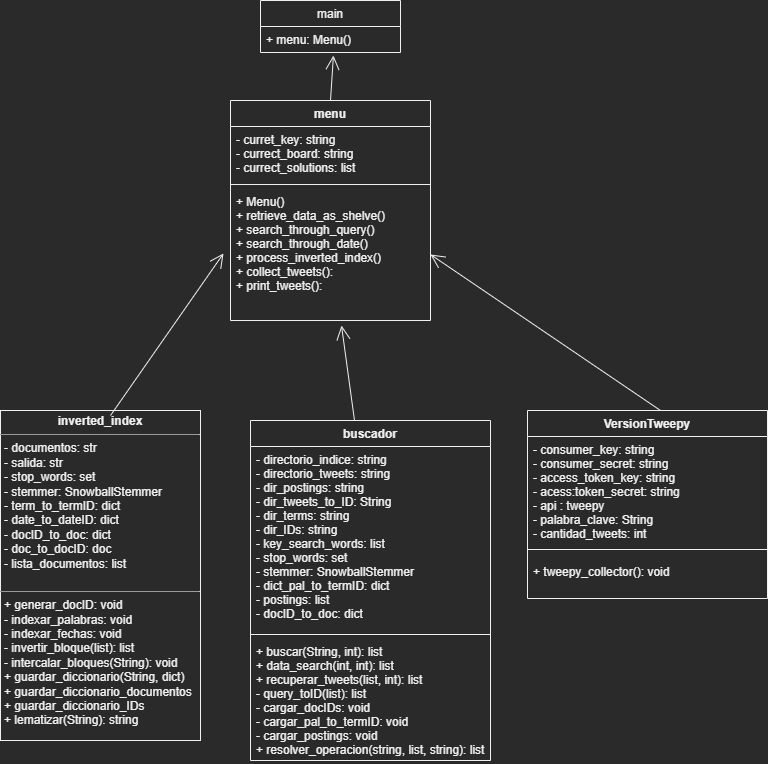

The diagram above was exported from draw.io. Its source (the exported page's mxGraphModel, read from the mxfile embedded in the PNG):
<mxGraphModel dx="1319" dy="762" grid="1" gridSize="10" guides="1" tooltips="1" connect="1" arrows="1" fold="1" page="1" pageScale="1" pageWidth="827" pageHeight="1169" math="0" shadow="0">
  <root>
    <mxCell id="WIyWlLk6GJQsqaUBKTNV-0" />
    <mxCell id="WIyWlLk6GJQsqaUBKTNV-1" parent="WIyWlLk6GJQsqaUBKTNV-0" />
    <mxCell id="pmXPGTt2Pe72jYpKZpAY-1" value="&lt;p style=&quot;margin:0px;margin-top:4px;text-align:center;&quot;&gt;&lt;b&gt;inverted_index&lt;/b&gt;&lt;/p&gt;&lt;hr size=&quot;1&quot;&gt;&lt;p style=&quot;margin:0px;margin-left:4px;&quot;&gt;- documentos: str&lt;/p&gt;&lt;p style=&quot;margin:0px;margin-left:4px;&quot;&gt;&lt;span style=&quot;background-color: initial;&quot;&gt;- salida: str&lt;/span&gt;&lt;/p&gt;&lt;p style=&quot;margin:0px;margin-left:4px;&quot;&gt;&lt;span style=&quot;background-color: initial;&quot;&gt;- stop_words: set&lt;/span&gt;&lt;/p&gt;&lt;p style=&quot;margin:0px;margin-left:4px;&quot;&gt;&lt;span style=&quot;background-color: initial;&quot;&gt;- stemmer: SnowballStemmer&lt;/span&gt;&lt;/p&gt;&lt;p style=&quot;margin:0px;margin-left:4px;&quot;&gt;&lt;span style=&quot;background-color: initial;&quot;&gt;- term_to_termID: dict&lt;/span&gt;&lt;/p&gt;&lt;p style=&quot;margin:0px;margin-left:4px;&quot;&gt;&lt;span style=&quot;background-color: initial;&quot;&gt;- date_to_dateID: dict&lt;/span&gt;&lt;/p&gt;&lt;p style=&quot;margin:0px;margin-left:4px;&quot;&gt;&lt;span style=&quot;background-color: initial;&quot;&gt;- docID_to_doc: dict&lt;/span&gt;&lt;/p&gt;&lt;p style=&quot;margin:0px;margin-left:4px;&quot;&gt;&lt;span style=&quot;background-color: initial;&quot;&gt;- doc_to_docID: doc&lt;/span&gt;&lt;/p&gt;&lt;p style=&quot;margin:0px;margin-left:4px;&quot;&gt;&lt;span style=&quot;background-color: initial;&quot;&gt;- lista_documentos: list&lt;/span&gt;&lt;/p&gt;&lt;p style=&quot;margin:0px;margin-left:4px;&quot;&gt;&lt;span style=&quot;background-color: initial;&quot;&gt;&lt;br&gt;&lt;/span&gt;&lt;/p&gt;&lt;hr size=&quot;1&quot;&gt;&lt;p style=&quot;margin:0px;margin-left:4px;&quot;&gt;+ generar_docID: void&lt;/p&gt;&lt;p style=&quot;margin:0px;margin-left:4px;&quot;&gt;- indexar_palabras: void&lt;/p&gt;&lt;p style=&quot;margin:0px;margin-left:4px;&quot;&gt;- indexar_fechas: void&lt;/p&gt;&lt;p style=&quot;margin:0px;margin-left:4px;&quot;&gt;- invertir_bloque(list): list&lt;/p&gt;&lt;p style=&quot;margin:0px;margin-left:4px;&quot;&gt;- intercalar_bloques(String): void&lt;/p&gt;&lt;p style=&quot;margin:0px;margin-left:4px;&quot;&gt;+ guardar_diccionario(String, dict)&lt;/p&gt;&lt;p style=&quot;margin:0px;margin-left:4px;&quot;&gt;+ guardar_diccionario_documentos&lt;/p&gt;&lt;p style=&quot;margin:0px;margin-left:4px;&quot;&gt;&lt;span style=&quot;background-color: initial;&quot;&gt;+ guardar_diccionario_IDs&lt;/span&gt;&lt;/p&gt;&lt;p style=&quot;margin:0px;margin-left:4px;&quot;&gt;+ lematizar(String): string&lt;/p&gt;&lt;p style=&quot;margin:0px;margin-left:4px;&quot;&gt;&lt;br&gt;&lt;/p&gt;" style="verticalAlign=top;align=left;overflow=fill;fontSize=12;fontFamily=Helvetica;html=1;" vertex="1" parent="WIyWlLk6GJQsqaUBKTNV-1">
      <mxGeometry x="60" y="440" width="200" height="330" as="geometry" />
    </mxCell>
    <mxCell id="pmXPGTt2Pe72jYpKZpAY-2" value="buscador" style="swimlane;fontStyle=1;align=center;verticalAlign=top;childLayout=stackLayout;horizontal=1;startSize=26;horizontalStack=0;resizeParent=1;resizeParentMax=0;resizeLast=0;collapsible=1;marginBottom=0;" vertex="1" parent="WIyWlLk6GJQsqaUBKTNV-1">
      <mxGeometry x="310" y="450" width="240" height="340" as="geometry" />
    </mxCell>
    <mxCell id="pmXPGTt2Pe72jYpKZpAY-3" value="- directorio_indice: string&#10;- directorio_tweets: string&#10;- dir_postings: string&#10;- dir_tweets_to_ID: String&#10;- dir_terms: string&#10;- dir_IDs: string&#10;- key_search_words: list&#10;- stop_words: set&#10;- stemmer: SnowballStemmer&#10;- dict_pal_to_termID: dict&#10;- postings: list&#10;- docID_to_doc: dict" style="text;strokeColor=none;fillColor=none;align=left;verticalAlign=top;spacingLeft=4;spacingRight=4;overflow=hidden;rotatable=0;points=[[0,0.5],[1,0.5]];portConstraint=eastwest;" vertex="1" parent="pmXPGTt2Pe72jYpKZpAY-2">
      <mxGeometry y="26" width="240" height="184" as="geometry" />
    </mxCell>
    <mxCell id="pmXPGTt2Pe72jYpKZpAY-4" value="" style="line;strokeWidth=1;fillColor=none;align=left;verticalAlign=middle;spacingTop=-1;spacingLeft=3;spacingRight=3;rotatable=0;labelPosition=right;points=[];portConstraint=eastwest;strokeColor=inherit;" vertex="1" parent="pmXPGTt2Pe72jYpKZpAY-2">
      <mxGeometry y="210" width="240" height="8" as="geometry" />
    </mxCell>
    <mxCell id="pmXPGTt2Pe72jYpKZpAY-5" value="+ buscar(String, int): list&#10;+ data_search(int, int): list&#10;+ recuperar_tweets(list, int): list&#10;- query_toID(list): list&#10;- cargar_docIDs: void&#10;- cargar_pal_to_termID: void&#10;- cargar_postings: void&#10;+ resolver_operacion(string, list, string): list&#10;" style="text;strokeColor=none;fillColor=none;align=left;verticalAlign=top;spacingLeft=4;spacingRight=4;overflow=hidden;rotatable=0;points=[[0,0.5],[1,0.5]];portConstraint=eastwest;" vertex="1" parent="pmXPGTt2Pe72jYpKZpAY-2">
      <mxGeometry y="218" width="240" height="122" as="geometry" />
    </mxCell>
    <mxCell id="pmXPGTt2Pe72jYpKZpAY-6" value="VersionTweepy" style="swimlane;fontStyle=1;align=center;verticalAlign=top;childLayout=stackLayout;horizontal=1;startSize=26;horizontalStack=0;resizeParent=1;resizeParentMax=0;resizeLast=0;collapsible=1;marginBottom=0;" vertex="1" parent="WIyWlLk6GJQsqaUBKTNV-1">
      <mxGeometry x="587" y="440" width="240" height="188" as="geometry" />
    </mxCell>
    <mxCell id="pmXPGTt2Pe72jYpKZpAY-7" value="- consumer_key: string&#10;- consumer_secret: string&#10;- access_token_key: string&#10;- acess:token_secret: string&#10;- api : tweepy&#10;- palabra_clave: String&#10;- cantidad_tweets: int" style="text;strokeColor=none;fillColor=none;align=left;verticalAlign=top;spacingLeft=4;spacingRight=4;overflow=hidden;rotatable=0;points=[[0,0.5],[1,0.5]];portConstraint=eastwest;" vertex="1" parent="pmXPGTt2Pe72jYpKZpAY-6">
      <mxGeometry y="26" width="240" height="104" as="geometry" />
    </mxCell>
    <mxCell id="pmXPGTt2Pe72jYpKZpAY-8" value="" style="line;strokeWidth=1;fillColor=none;align=left;verticalAlign=middle;spacingTop=-1;spacingLeft=3;spacingRight=3;rotatable=0;labelPosition=right;points=[];portConstraint=eastwest;strokeColor=inherit;" vertex="1" parent="pmXPGTt2Pe72jYpKZpAY-6">
      <mxGeometry y="130" width="240" height="18" as="geometry" />
    </mxCell>
    <mxCell id="pmXPGTt2Pe72jYpKZpAY-9" value="+ tweepy_collector(): void" style="text;strokeColor=none;fillColor=none;align=left;verticalAlign=top;spacingLeft=4;spacingRight=4;overflow=hidden;rotatable=0;points=[[0,0.5],[1,0.5]];portConstraint=eastwest;" vertex="1" parent="pmXPGTt2Pe72jYpKZpAY-6">
      <mxGeometry y="148" width="240" height="40" as="geometry" />
    </mxCell>
    <mxCell id="pmXPGTt2Pe72jYpKZpAY-10" value="menu" style="swimlane;fontStyle=1;align=center;verticalAlign=top;childLayout=stackLayout;horizontal=1;startSize=26;horizontalStack=0;resizeParent=1;resizeParentMax=0;resizeLast=0;collapsible=1;marginBottom=0;" vertex="1" parent="WIyWlLk6GJQsqaUBKTNV-1">
      <mxGeometry x="290" y="130" width="200" height="220" as="geometry" />
    </mxCell>
    <mxCell id="pmXPGTt2Pe72jYpKZpAY-11" value="- curret_key: string&#10;- currect_board: string&#10;- currect_solutions: list" style="text;strokeColor=none;fillColor=none;align=left;verticalAlign=top;spacingLeft=4;spacingRight=4;overflow=hidden;rotatable=0;points=[[0,0.5],[1,0.5]];portConstraint=eastwest;" vertex="1" parent="pmXPGTt2Pe72jYpKZpAY-10">
      <mxGeometry y="26" width="200" height="54" as="geometry" />
    </mxCell>
    <mxCell id="pmXPGTt2Pe72jYpKZpAY-12" value="" style="line;strokeWidth=1;fillColor=none;align=left;verticalAlign=middle;spacingTop=-1;spacingLeft=3;spacingRight=3;rotatable=0;labelPosition=right;points=[];portConstraint=eastwest;strokeColor=inherit;" vertex="1" parent="pmXPGTt2Pe72jYpKZpAY-10">
      <mxGeometry y="80" width="200" height="8" as="geometry" />
    </mxCell>
    <mxCell id="pmXPGTt2Pe72jYpKZpAY-13" value="+ Menu()&#10;+ retrieve_data_as_shelve()&#10;+ search_through_query()&#10;+ search_through_date()&#10;+ process_inverted_index()&#10;+ collect_tweets(): &#10;+ print_tweets():" style="text;strokeColor=none;fillColor=none;align=left;verticalAlign=top;spacingLeft=4;spacingRight=4;overflow=hidden;rotatable=0;points=[[0,0.5],[1,0.5]];portConstraint=eastwest;" vertex="1" parent="pmXPGTt2Pe72jYpKZpAY-10">
      <mxGeometry y="88" width="200" height="132" as="geometry" />
    </mxCell>
    <mxCell id="pmXPGTt2Pe72jYpKZpAY-15" value="main" style="swimlane;fontStyle=0;childLayout=stackLayout;horizontal=1;startSize=26;fillColor=none;horizontalStack=0;resizeParent=1;resizeParentMax=0;resizeLast=0;collapsible=1;marginBottom=0;" vertex="1" parent="WIyWlLk6GJQsqaUBKTNV-1">
      <mxGeometry x="320" y="30" width="140" height="52" as="geometry" />
    </mxCell>
    <mxCell id="pmXPGTt2Pe72jYpKZpAY-16" value="+ menu: Menu()" style="text;strokeColor=none;fillColor=none;align=left;verticalAlign=top;spacingLeft=4;spacingRight=4;overflow=hidden;rotatable=0;points=[[0,0.5],[1,0.5]];portConstraint=eastwest;" vertex="1" parent="pmXPGTt2Pe72jYpKZpAY-15">
      <mxGeometry y="26" width="140" height="26" as="geometry" />
    </mxCell>
    <mxCell id="pmXPGTt2Pe72jYpKZpAY-19" value="" style="endArrow=open;endFill=1;endSize=12;html=1;rounded=0;entryX=0.521;entryY=1.115;entryDx=0;entryDy=0;exitX=0.5;exitY=0;exitDx=0;exitDy=0;entryPerimeter=0;" edge="1" parent="WIyWlLk6GJQsqaUBKTNV-1" source="pmXPGTt2Pe72jYpKZpAY-10" target="pmXPGTt2Pe72jYpKZpAY-16">
      <mxGeometry width="160" relative="1" as="geometry">
        <mxPoint x="320" y="340" as="sourcePoint" />
        <mxPoint x="480" y="340" as="targetPoint" />
      </mxGeometry>
    </mxCell>
    <mxCell id="pmXPGTt2Pe72jYpKZpAY-20" value="" style="endArrow=open;endFill=1;endSize=12;html=1;rounded=0;entryX=1;entryY=0.5;entryDx=0;entryDy=0;exitX=0.5;exitY=0;exitDx=0;exitDy=0;" edge="1" parent="WIyWlLk6GJQsqaUBKTNV-1" target="pmXPGTt2Pe72jYpKZpAY-13">
      <mxGeometry width="160" relative="1" as="geometry">
        <mxPoint x="720" y="440" as="sourcePoint" />
        <mxPoint x="722.94" y="344.99" as="targetPoint" />
      </mxGeometry>
    </mxCell>
    <mxCell id="pmXPGTt2Pe72jYpKZpAY-21" value="" style="endArrow=open;endFill=1;endSize=12;html=1;rounded=0;entryX=0.555;entryY=1.038;entryDx=0;entryDy=0;exitX=0.5;exitY=0;exitDx=0;exitDy=0;entryPerimeter=0;" edge="1" parent="WIyWlLk6GJQsqaUBKTNV-1" target="pmXPGTt2Pe72jYpKZpAY-13">
      <mxGeometry width="160" relative="1" as="geometry">
        <mxPoint x="414" y="450" as="sourcePoint" />
        <mxPoint x="416.94000000000005" y="354.99" as="targetPoint" />
      </mxGeometry>
    </mxCell>
    <mxCell id="pmXPGTt2Pe72jYpKZpAY-23" value="" style="endArrow=open;endFill=1;endSize=12;html=1;rounded=0;entryX=-0.035;entryY=0.492;entryDx=0;entryDy=0;exitX=0.5;exitY=0;exitDx=0;exitDy=0;entryPerimeter=0;" edge="1" parent="WIyWlLk6GJQsqaUBKTNV-1" target="pmXPGTt2Pe72jYpKZpAY-13">
      <mxGeometry width="160" relative="1" as="geometry">
        <mxPoint x="170" y="445.01" as="sourcePoint" />
        <mxPoint x="172.94000000000005" y="350" as="targetPoint" />
      </mxGeometry>
    </mxCell>
  </root>
</mxGraphModel>